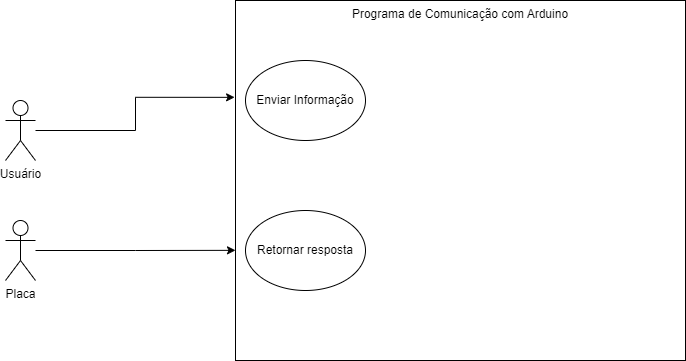

The diagram above was exported from draw.io. Its source (the exported page's mxGraphModel, read from the mxfile embedded in the PNG):
<mxGraphModel dx="880" dy="460" grid="1" gridSize="10" guides="1" tooltips="1" connect="1" arrows="1" fold="1" page="1" pageScale="1" pageWidth="827" pageHeight="1169" math="0" shadow="0">
  <root>
    <mxCell id="0" />
    <mxCell id="1" parent="0" />
    <mxCell id="J8YW6TESRC2fwEzYL4Nb-7" style="edgeStyle=orthogonalEdgeStyle;rounded=0;orthogonalLoop=1;jettySize=auto;html=1;entryX=-0.002;entryY=0.269;entryDx=0;entryDy=0;entryPerimeter=0;" edge="1" parent="1" source="J8YW6TESRC2fwEzYL4Nb-1" target="J8YW6TESRC2fwEzYL4Nb-3">
      <mxGeometry relative="1" as="geometry" />
    </mxCell>
    <mxCell id="J8YW6TESRC2fwEzYL4Nb-1" value="Usuário" style="shape=umlActor;verticalLabelPosition=bottom;verticalAlign=top;html=1;outlineConnect=0;" vertex="1" parent="1">
      <mxGeometry x="90" y="120" width="30" height="60" as="geometry" />
    </mxCell>
    <mxCell id="J8YW6TESRC2fwEzYL4Nb-3" value="Programa de Comunicação com Arduino" style="rounded=0;whiteSpace=wrap;html=1;align=center;verticalAlign=top;" vertex="1" parent="1">
      <mxGeometry x="320" y="20" width="450" height="360" as="geometry" />
    </mxCell>
    <mxCell id="J8YW6TESRC2fwEzYL4Nb-4" value="Enviar Informação" style="ellipse;whiteSpace=wrap;html=1;" vertex="1" parent="1">
      <mxGeometry x="330" y="80" width="120" height="80" as="geometry" />
    </mxCell>
    <mxCell id="J8YW6TESRC2fwEzYL4Nb-5" value="Retornar resposta" style="ellipse;whiteSpace=wrap;html=1;" vertex="1" parent="1">
      <mxGeometry x="330" y="230" width="120" height="80" as="geometry" />
    </mxCell>
    <mxCell id="J8YW6TESRC2fwEzYL4Nb-6" value="Placa" style="shape=umlActor;verticalLabelPosition=bottom;verticalAlign=top;html=1;outlineConnect=0;" vertex="1" parent="1">
      <mxGeometry x="90" y="240" width="30" height="60" as="geometry" />
    </mxCell>
    <mxCell id="J8YW6TESRC2fwEzYL4Nb-8" style="edgeStyle=orthogonalEdgeStyle;rounded=0;orthogonalLoop=1;jettySize=auto;html=1;entryX=0;entryY=0.694;entryDx=0;entryDy=0;entryPerimeter=0;" edge="1" parent="1" source="J8YW6TESRC2fwEzYL4Nb-6" target="J8YW6TESRC2fwEzYL4Nb-3">
      <mxGeometry relative="1" as="geometry" />
    </mxCell>
  </root>
</mxGraphModel>